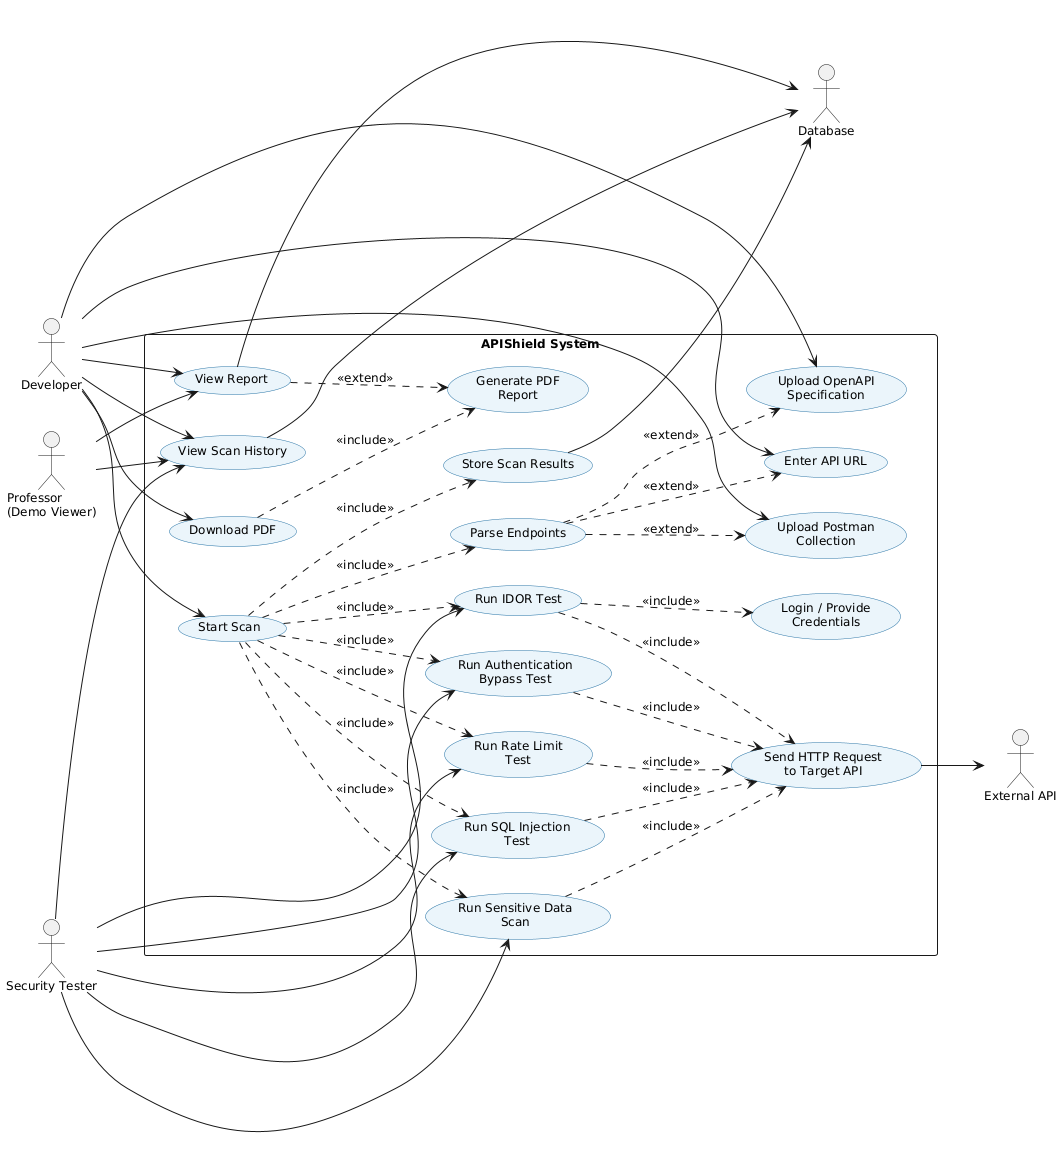

The diagram above was rendered by PlantUML. Its source (embedded in the PNG):
@startuml UseCase_Diagram
skinparam backgroundColor #FFFFFF
skinparam defaultFontName Arial
skinparam defaultFontSize 12
skinparam usecase {
  BackgroundColor #EBF5FB
  BorderColor #2874A6
}
left to right direction

actor "Developer" as Dev
actor "Security Tester" as Tester
actor "Professor\n(Demo Viewer)" as Prof
actor "External API" as ExtAPI
actor "Database" as DB

rectangle "APIShield System" {

  usecase "Upload Postman\nCollection" as UC1
  usecase "Enter API URL" as UC2
  usecase "Upload OpenAPI\nSpecification" as UC2b
  usecase "Start Scan" as UC3
  usecase "Parse Endpoints" as UC3b
  usecase "Run Authentication\nBypass Test" as UC4
  usecase "Run IDOR Test" as UC5
  usecase "Run SQL Injection\nTest" as UC6
  usecase "Run Rate Limit\nTest" as UC7
  usecase "Run Sensitive Data\nScan" as UC8
  usecase "Send HTTP Request\nto Target API" as UC8b
  usecase "Store Scan Results" as UC9
  usecase "View Report" as UC10
  usecase "Download PDF" as UC11
  usecase "Generate PDF\nReport" as UC11b
  usecase "View Scan History" as UC12
  usecase "Login / Provide\nCredentials" as UC13
}

Dev --> UC1
Dev --> UC2
Dev --> UC2b
Dev --> UC3
Dev --> UC10
Dev --> UC11
Dev --> UC12

Tester --> UC4
Tester --> UC5
Tester --> UC6
Tester --> UC7
Tester --> UC8
Tester --> UC12

Prof --> UC10
Prof --> UC12

UC3 ..> UC3b : <<include>>
UC3b ..> UC1 : <<extend>>
UC3b ..> UC2 : <<extend>>
UC3b ..> UC2b : <<extend>>

UC3 ..> UC4 : <<include>>
UC3 ..> UC5 : <<include>>
UC3 ..> UC6 : <<include>>
UC3 ..> UC7 : <<include>>
UC3 ..> UC8 : <<include>>

UC5 ..> UC13 : <<include>>

UC4 ..> UC8b : <<include>>
UC5 ..> UC8b : <<include>>
UC6 ..> UC8b : <<include>>
UC7 ..> UC8b : <<include>>
UC8 ..> UC8b : <<include>>

UC8b --> ExtAPI

UC3 ..> UC9 : <<include>>
UC9 --> DB

UC10 ..> UC11b : <<extend>>
UC11 ..> UC11b : <<include>>
UC10 --> DB
UC12 --> DB

@enduml